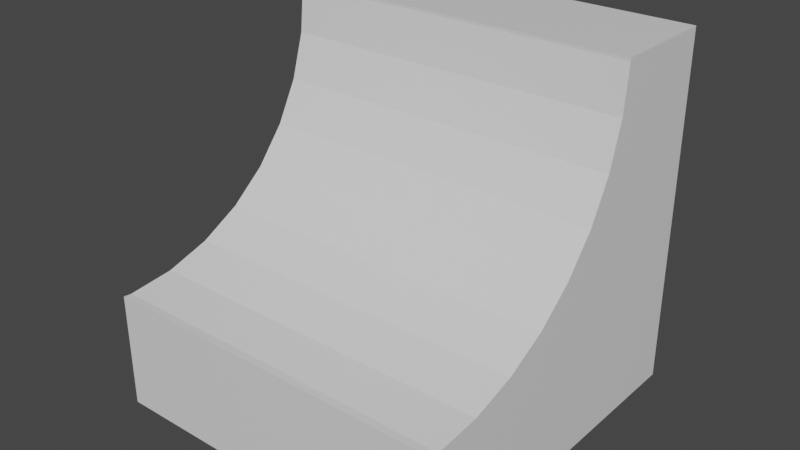 # Source: Ramp.blend  (saved by Blender 2.90.8; exported with 4.5.12 LTS)
import bpy
from mathutils import Matrix  # noqa: F401  (used for matrix-valued properties, if any)

bpy.ops.wm.read_factory_settings(use_empty=True)
scene = bpy.context.scene
scene.name = 'Scene'

# ---- collections
col_collection = bpy.data.collections.new('Collection'); scene.collection.children.link(col_collection)

# ---- materials (node trees are filled in below, after node groups)
mat_material = bpy.data.materials.new('Material')
mat_material.alpha_threshold = 0.0
mat_material.use_transparent_shadow = False
mat_material.line_color = (0.0, 0.0, 0.0, 1.0)

# ---- material node trees
mat_material.use_nodes = True; mat_material.node_tree.nodes.clear()
_N = mat_material.node_tree.nodes; _L = mat_material.node_tree.links
n0 = _N.new('ShaderNodeOutputMaterial'); n0.name = 'Material Output'; n0.location = (300, 300)
n1 = _N.new('ShaderNodeBsdfPrincipled'); n1.name = 'Principled BSDF'; n1.location = (10, 300)
n1.distribution = 'GGX'
n1.subsurface_method = 'BURLEY'
n1.inputs[2].default_value = 0.4
n1.inputs[3].default_value = 1.45
n1.inputs[27].default_value = (0.0, 0.0, 0.0, 1.0)
n1.inputs[28].default_value = 1.0
_L.new(n1.outputs[0], n0.inputs[0])
n0.is_active_output = True

# ---- world
world_world = bpy.data.worlds.new('World'); scene.world = world_world
world_world.use_nodes = True; world_world.node_tree.nodes.clear()
_N = world_world.node_tree.nodes; _L = world_world.node_tree.links
n0 = _N.new('ShaderNodeOutputWorld'); n0.name = 'World Output'; n0.location = (300, 300)
n1 = _N.new('ShaderNodeBackground'); n1.name = 'Background'; n1.location = (10, 300)
n1.inputs[0].default_value = (0.05088, 0.05088, 0.05088, 1.0)
_L.new(n1.outputs[0], n0.inputs[0])
n0.is_active_output = True
world_world.color = (0.05088, 0.05088, 0.05088)
world_world.use_sun_shadow = False
world_world.sun_shadow_jitter_overblur = 0.0

# ---- meshes
me_cube = bpy.data.meshes.new('Cube')
me_cube.from_pydata([(1.0, 1.0, 1.0), (1.0, 1.0, -1.0), (1.0, -1.0, -1.0), (-1.0, 1.0, 1.0), (-1.0, 1.0, -1.0), (-1.0, -1.0, -1.0), (-1.0, -0.01108, 0.04119), (1.0, -0.01108, 0.04119), (-1.0, 0.3538, 0.7239), (1.0, 0.3538, 0.7239), (-1.0, 0.1547, 0.2432), (1.0, 0.1547, 0.2432), (-1.0, 0.2779, 0.4738), (1.0, 0.2779, 0.4738), (-1.0, 0.3794, 0.984), (1.0, 0.3794, 0.984), (-1.0, 0.3779, 1.0), (1.0, 0.3779, 1.0), (-1.0, -0.2131, -0.1246), (1.0, -0.2131, -0.1246), (-1.0, -0.4436, -0.2478), (1.0, -0.4436, -0.2478), (-1.0, -0.9539, -0.3493), (1.0, -0.9539, -0.3493), (-1.0, -0.6938, -0.3237), (1.0, -0.6938, -0.3237), (-1.0, -1.0, -0.3448), (1.0, -1.0, -0.3448)], [], [(0, 3, 16, 17), (2, 27, 26, 5), (5, 26, 22, 24, 20, 18, 6, 10, 12, 8, 14, 16, 3, 4), (4, 1, 2, 5), (1, 0, 17, 15, 9, 13, 11, 7, 19, 21, 25, 23, 27, 2), (4, 3, 0, 1), (11, 10, 6, 7), (25, 24, 22, 23), (7, 6, 18, 19), (21, 20, 24, 25), (13, 12, 10, 11), (14, 15, 17, 16), (15, 14, 8, 9), (19, 18, 20, 21), (9, 8, 12, 13), (23, 22, 26, 27)])
_uv = me_cube.uv_layers.new(name='UVマップ')
_uv.uv.foreach_set('vector', [0.625, 0.5, 0.875, 0.5, 0.875, 0.5778, 0.625, 0.5778, 0.375, 0.75, 0.4569, 0.75, 0.4569, 1.0, 0.375, 1.0, 0.375, 0.0, 0.4569, 0.0, 0.4563, 0.005764, 0.4595, 0.03828, 0.469, 0.06954, 0.4844, 0.09836, 0.5051, 0.1236, 0.5304, 0.1443, 0.5592, 0.1597, 0.5905, 0.1692, 0.623, 0.1724, 0.625, 0.1722, 0.625, 0.25, 0.375, 0.25, 0.125, 0.5, 0.375, 0.5, 0.375, 0.75, 0.125, 0.75, 0.375, 0.5, 0.625, 0.5, 0.625, 0.5778, 0.623, 0.5776, 0.5905, 0.5808, 0.5592, 0.5903, 0.5304, 0.6057, 0.5051, 0.6264, 0.4844, 0.6516, 0.469, 0.6805, 0.4595, 0.7117, 0.4563, 0.7442, 0.4569, 0.75, 0.375, 0.75, 0.375, 0.25, 0.625, 0.25, 0.625, 0.5, 0.375, 0.5, 0.09375, 0.5625, 0.09375, 0.9375, 0.125, 0.9375, 0.125, 0.5625, 0.2188, 0.5625, 0.2188, 0.9375, 0.25, 0.9375, 0.25, 0.5625, 0.125, 0.5625, 0.125, 0.9375, 0.1562, 0.9375, 0.1562, 0.5625, 0.1875, 0.5625, 0.1875, 0.9375, 0.2188, 0.9375, 0.2188, 0.5625, 0.0625, 0.5625, 0.0625, 0.9375, 0.09375, 0.9375, 0.09375, 0.5625, 1.0, 0.9375, 1.0, 0.5625, 0.9981, 0.5625, 0.9981, 0.9375, 0.0, 0.5625, 0.0, 0.9375, 0.03125, 0.9375, 0.03125, 0.5625, 0.1562, 0.5625, 0.1562, 0.9375, 0.1875, 0.9375, 0.1875, 0.5625, 0.03125, 0.5625, 0.03125, 0.9375, 0.0625, 0.9375, 0.0625, 0.5625, 0.25, 0.5625, 0.25, 0.9375, 0.2555, 0.9375, 0.2555, 0.5625])
_uv.active_render = True
_uv = me_cube.uv_layers.new(name='UVMap')
_uv.uv.foreach_set('vector', [0.0, 0.0, 0.0, 0.0, 0.0, 0.0, 0.0, 0.0, 0.0, 0.0, 0.0, 0.0, 0.0, 0.0, 0.0, 0.0, 0.0, 0.0, 0.0, 0.0, 0.0, 0.0, 0.0, 0.0, 0.0, 0.0, 0.0, 0.0, 0.0, 0.0, 0.0, 0.0, 0.0, 0.0, 0.0, 0.0, 0.0, 0.0, 0.0, 0.0, 0.0, 0.0, 0.0, 0.0, 0.0, 0.0, 0.0, 0.0, 0.0, 0.0, 0.0, 0.0, 0.0, 0.0, 0.0, 0.0, 0.0, 0.0, 0.0, 0.0, 0.0, 0.0, 0.0, 0.0, 0.0, 0.0, 0.0, 0.0, 0.0, 0.0, 0.0, 0.0, 0.0, 0.0, 0.0, 0.0, 0.0, 0.0, 0.0, 0.0, 0.0, 0.0, 0.0, 0.0, 0.0, 0.0, 0.0, 0.0, 0.0, 0.0, 0.0, 0.0, 0.0, 0.0, 0.0, 0.0, 0.0, 0.0, 0.0, 0.0, 0.0, 0.0, 0.0, 0.0, 0.0, 0.0, 0.0, 0.0, 0.0, 0.0, 0.0, 0.0, 0.0, 0.0, 0.0, 0.0, 0.0, 0.0, 0.0, 0.0, 0.0, 0.0, 0.0, 0.0, 0.0, 0.0, 0.0, 0.0, 0.0, 0.0, 0.0, 0.0, 0.0, 0.0, 0.0, 0.0, 0.0, 0.0, 0.0, 0.0, 0.0, 0.0, 0.0, 0.0, 0.0, 0.0, 0.0, 0.0, 0.0, 0.0, 0.0, 0.0, 0.0, 0.0, 0.0, 0.0, 0.0, 0.0, 0.0, 0.0, 0.0, 0.0, 0.0, 0.0, 0.0, 0.0, 0.0, 0.0])
me_cube.materials.append(mat_material)
me_cube.use_remesh_preserve_volume = False
me_cube.use_remesh_preserve_attributes = False
me_cube.use_mirror_vertex_groups = False
me_cube.update()

# ---- objects
ob_cube = bpy.data.objects.new('Cube', me_cube)

# ---- transforms, parenting, visibility, modifiers, constraints
ob_cube.location = (0.0, 0.0, 0.0)
ob_cube.scale = (3.0, 3.0, 3.0)
ob_cube.lock_rotations_4d = False
ob_cube.empty_display_type = 'ARROWS'
ob_cube.lineart.crease_threshold = 0.0

# ---- collection membership
col_collection.objects.link(ob_cube)

# ---- scene / render settings (as saved in the file)
scene.frame_start = 1; scene.frame_end = 250; scene.frame_set(1)
scene.render.engine = 'BLENDER_EEVEE_NEXT'
scene.cycles.use_denoising = False
scene.cycles.samples = 128
scene.cycles.sampling_pattern = 'TABULATED_SOBOL'
scene.cycles.use_adaptive_sampling = False
scene.cycles.use_light_tree = False
scene.view_settings.view_transform = 'Filmic'
bpy.context.view_layer.update()

# ---- added for rendering (the .blend has no active camera and no usable light): camera, sun
cam_auto = bpy.data.cameras.new('AutoCamera')
cam_auto.lens = 50.0
cam_auto.sensor_width = 36.0
cam_auto.clip_end = 1000.0
ob_auto_camera = bpy.data.objects.new('AutoCamera', cam_auto)
scene.collection.objects.link(ob_auto_camera)
ob_auto_camera.location = (9.61522, -11.5383, 7.69217)
ob_auto_camera.rotation_euler = (1.09748, -7.21219e-08, 0.694738)
scene.camera = ob_auto_camera
light_auto_sun = bpy.data.lights.new('AutoSun', 'SUN')
light_auto_sun.energy = 3.0
light_auto_sun.angle = 0.0523599
ob_auto_sun = bpy.data.objects.new('AutoSun', light_auto_sun)
scene.collection.objects.link(ob_auto_sun)
ob_auto_sun.rotation_euler = (0.872665, 0.174533, 0.523599)
bpy.context.view_layer.update()
